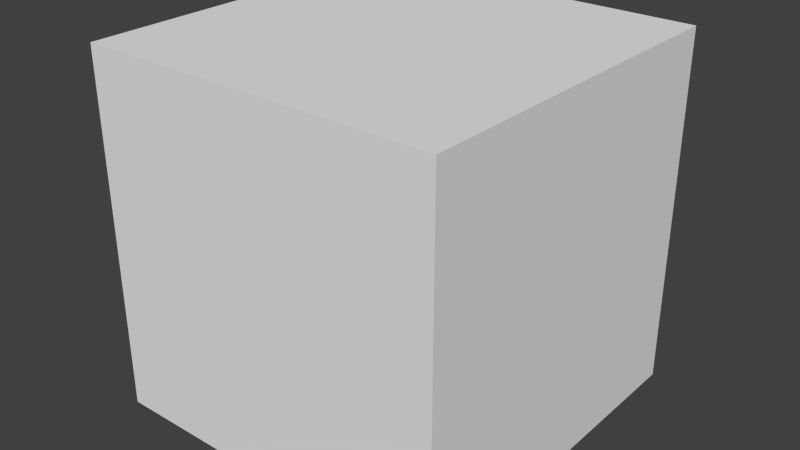 # Source: bpy_wrapper.blend  (saved by Blender 2.76.0; exported with 4.5.12 LTS)
import bpy
from mathutils import Matrix  # noqa: F401  (used for matrix-valued properties, if any)

bpy.ops.wm.read_factory_settings(use_empty=True)
scene = bpy.context.scene
scene.name = 'Scene'

# ---- collections
col_collection_2 = bpy.data.collections.new('Collection 2'); scene.collection.children.link(col_collection_2)

# ---- world
world_world = bpy.data.worlds.new('World'); scene.world = world_world
world_world.color = (0.05088, 0.05088, 0.05088)
world_world.use_sun_shadow = False
world_world.sun_shadow_jitter_overblur = 0.0
world_world.cycles.sampling_method = 'MANUAL'
world_world.cycles.sample_map_resolution = 256

# ---- meshes
me_cube_001 = bpy.data.meshes.new('Cube.001')
me_cube_001.from_pydata([(-1.0, -1.0, -1.0), (-1.0, -1.0, 1.0), (-1.0, 1.0, -1.0), (-1.0, 1.0, 1.0), (1.0, -1.0, -1.0), (1.0, -1.0, 1.0), (1.0, 1.0, -1.0), (1.0, 1.0, 1.0)], [], [(1, 3, 2, 0), (3, 7, 6, 2), (7, 5, 4, 6), (5, 1, 0, 4), (0, 2, 6, 4), (5, 7, 3, 1)])
me_cube_001.use_remesh_preserve_volume = False
me_cube_001.use_remesh_preserve_attributes = False
me_cube_001.use_mirror_vertex_groups = False
me_cube_001.update()

# ---- objects
ob_cube = bpy.data.objects.new('Cube', me_cube_001)

# ---- transforms, parenting, visibility, modifiers, constraints
ob_cube.location = (2.737, 2.919, 3.996)
ob_cube.lineart.crease_threshold = 0.0

# ---- collection membership
col_collection_2.objects.link(ob_cube)

# ---- scene / render settings (as saved in the file)
scene.frame_start = 1; scene.frame_end = 250; scene.frame_set(0)
scene.render.engine = 'BLENDER_EEVEE_NEXT'
scene.render.resolution_percentage = 50
scene.render.fps = 30
scene.render.dither_intensity = 0.0
scene.cycles.use_denoising = False
scene.cycles.samples = 10
scene.cycles.sampling_pattern = 'TABULATED_SOBOL'
scene.cycles.light_sampling_threshold = 0.0
scene.cycles.use_adaptive_sampling = False
scene.cycles.use_light_tree = False
scene.cycles.blur_glossy = 0.0
scene.cycles.pixel_filter_type = 'GAUSSIAN'
scene.cycles.sample_clamp_indirect = 0.0
scene.view_settings.view_transform = 'Standard'
bpy.context.view_layer.update()

# ---- added for rendering (the .blend has no active camera and no usable light): camera, sun
cam_auto = bpy.data.cameras.new('AutoCamera')
cam_auto.lens = 50.0
cam_auto.sensor_width = 36.0
cam_auto.clip_end = 1000.0
ob_auto_camera = bpy.data.objects.new('AutoCamera', cam_auto)
scene.collection.objects.link(ob_auto_camera)
ob_auto_camera.location = (5.94192, -0.926664, 6.55989)
ob_auto_camera.rotation_euler = (1.09748, -7.21219e-08, 0.694738)
scene.camera = ob_auto_camera
light_auto_sun = bpy.data.lights.new('AutoSun', 'SUN')
light_auto_sun.energy = 3.0
light_auto_sun.angle = 0.0523599
ob_auto_sun = bpy.data.objects.new('AutoSun', light_auto_sun)
scene.collection.objects.link(ob_auto_sun)
ob_auto_sun.rotation_euler = (0.872665, 0.174533, 0.523599)
bpy.context.view_layer.update()
